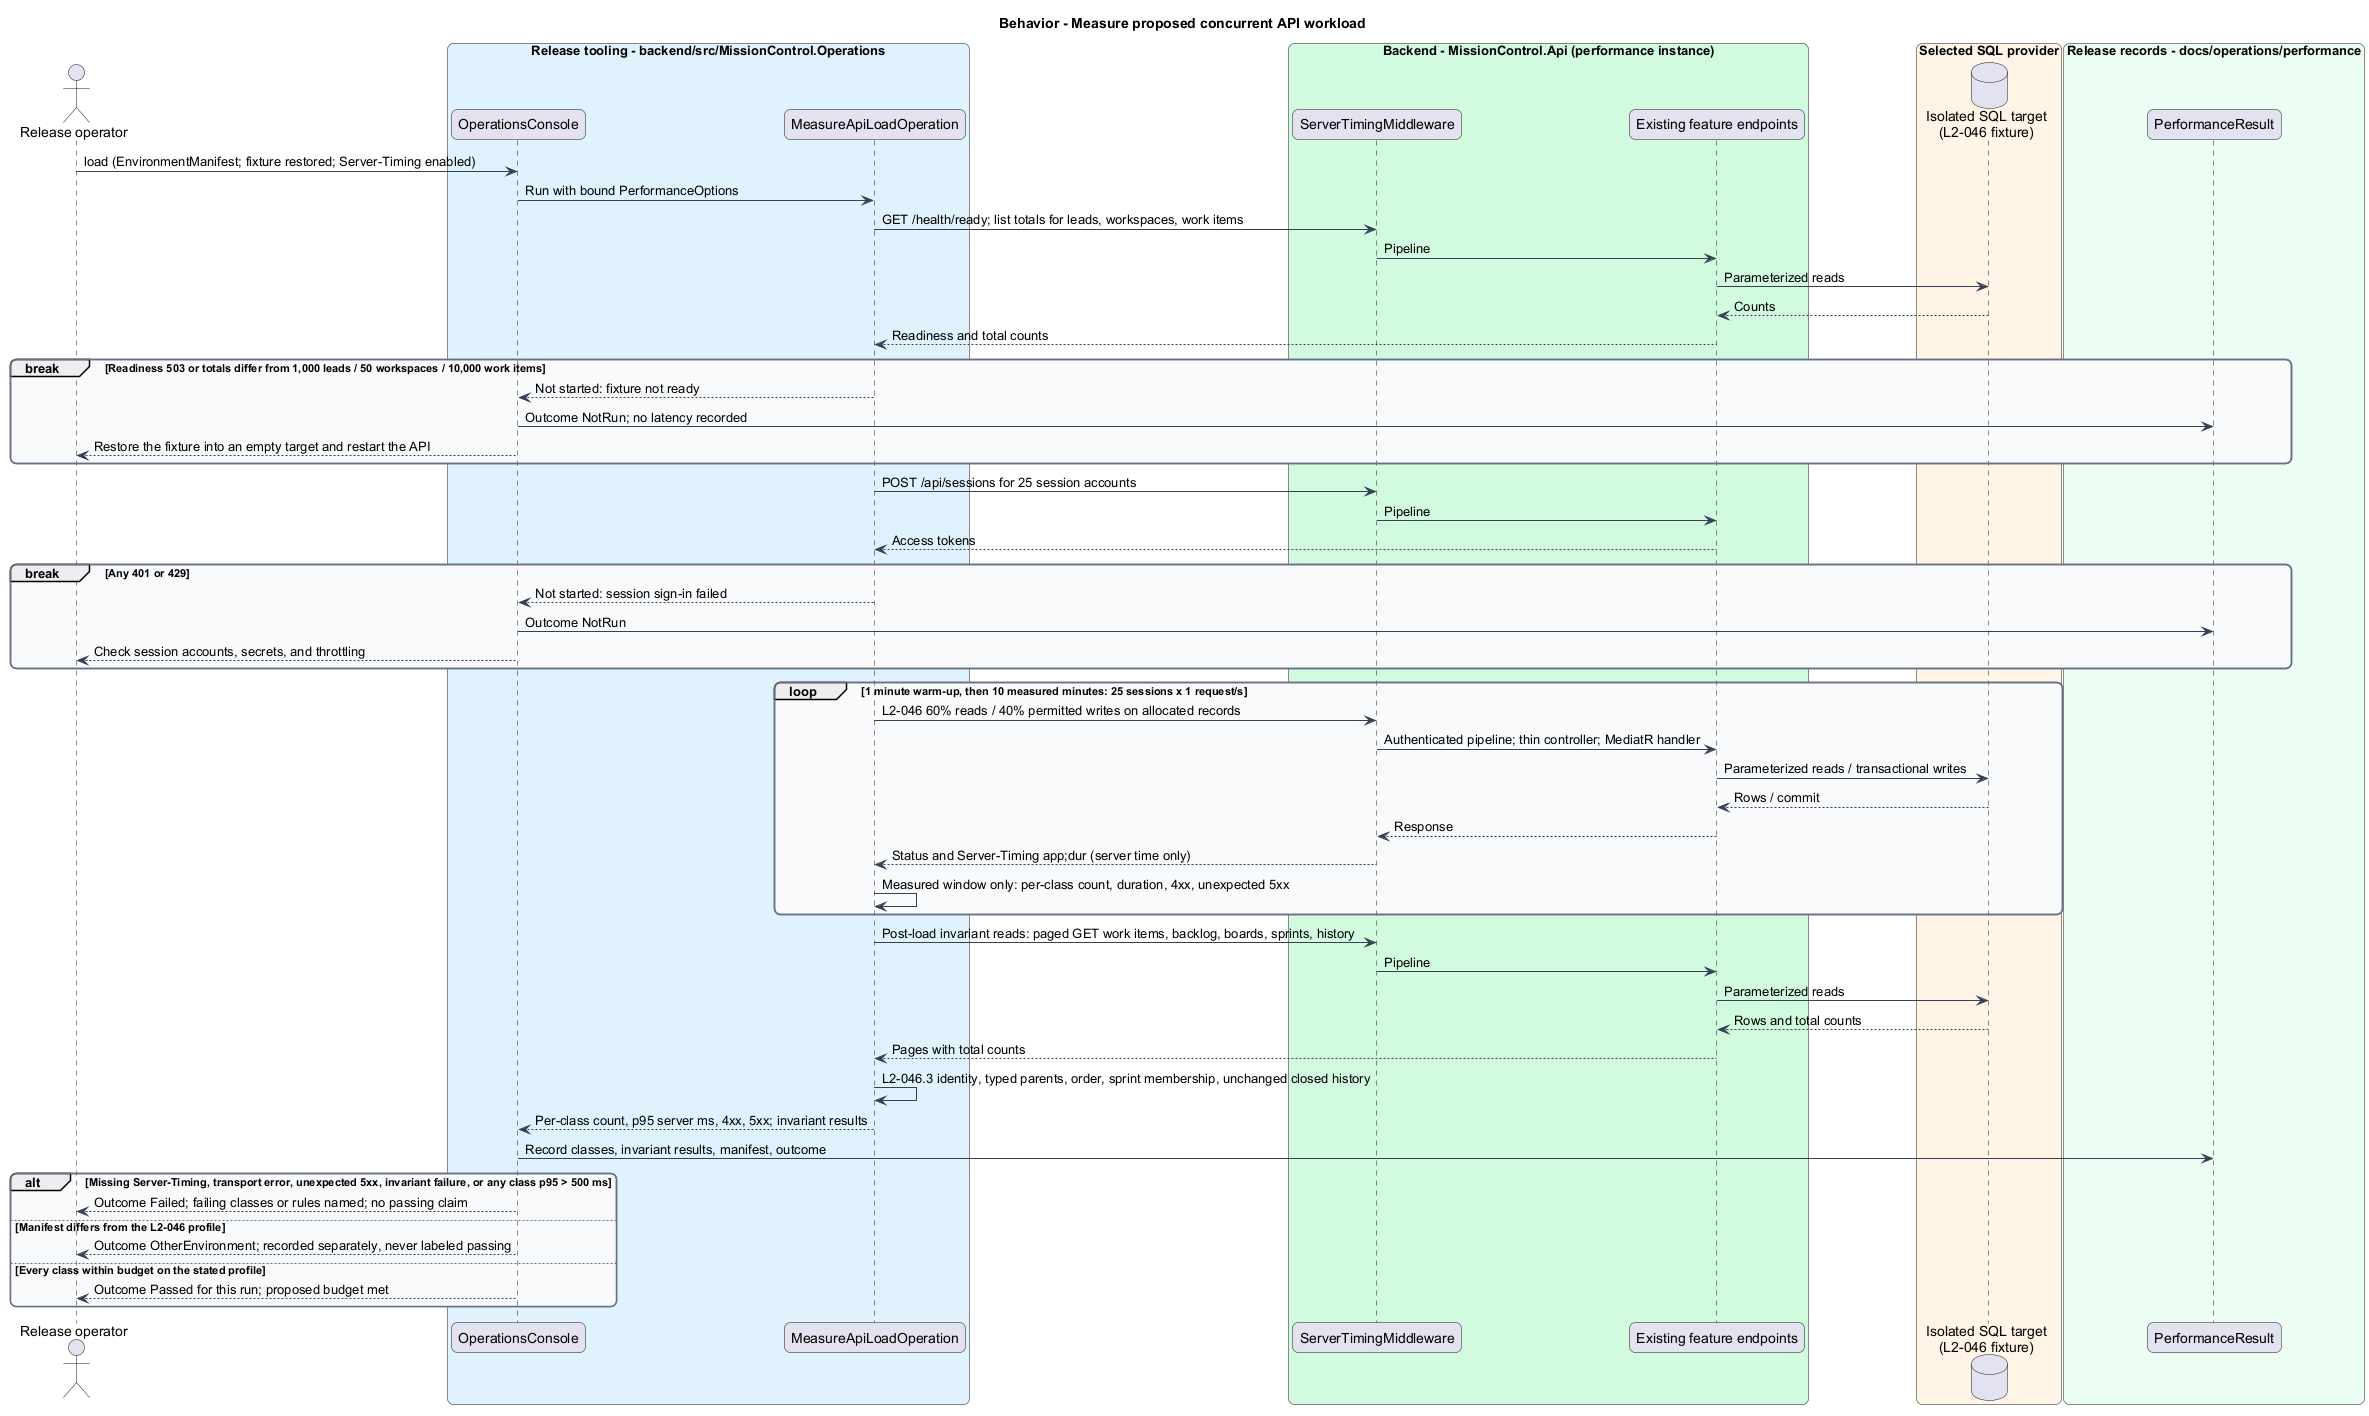

The diagram above was rendered by PlantUML. Its source (embedded in the PNG):
@startuml
skinparam backgroundColor #FFFFFF
skinparam shadowing false
skinparam roundcorner 12
skinparam defaultFontName Arial
skinparam ArrowColor #344054
skinparam rectangle {
  BorderColor #344054
  FontColor #101828
}
skinparam package {
  BorderColor #667085
  FontColor #101828
  BackgroundColor #F9FAFB
}
title Behavior - Measure proposed concurrent API workload
actor "Release operator" as actor
box "Release tooling - backend/src/MissionControl.Operations" #E0F2FE
  participant "OperationsConsole" as console
  participant "MeasureApiLoadOperation" as load
end box
box "Backend - MissionControl.Api (performance instance)" #D1FADF
  participant "ServerTimingMiddleware" as timing
  participant "Existing feature endpoints" as api
end box
box "Selected SQL provider" #FFF4E5
  database "Isolated SQL target\n(L2-046 fixture)" as db
end box
box "Release records - docs/operations/performance" #ECFDF3
  participant "PerformanceResult" as result
end box
actor -> console : load (EnvironmentManifest; fixture restored; Server-Timing enabled)
console -> load : Run with bound PerformanceOptions
load -> timing : GET /health/ready; list totals for leads, workspaces, work items
timing -> api : Pipeline
api -> db : Parameterized reads
db --> api : Counts
api --> load : Readiness and total counts
break Readiness 503 or totals differ from 1,000 leads / 50 workspaces / 10,000 work items
  load --> console : Not started: fixture not ready
  console -> result : Outcome NotRun; no latency recorded
  console --> actor : Restore the fixture into an empty target and restart the API
end
load -> timing : POST /api/sessions for 25 session accounts
timing -> api : Pipeline
api --> load : Access tokens
break Any 401 or 429
  load --> console : Not started: session sign-in failed
  console -> result : Outcome NotRun
  console --> actor : Check session accounts, secrets, and throttling
end
loop 1 minute warm-up, then 10 measured minutes: 25 sessions x 1 request/s
  load -> timing : L2-046 60% reads / 40% permitted writes on allocated records
  timing -> api : Authenticated pipeline; thin controller; MediatR handler
  api -> db : Parameterized reads / transactional writes
  db --> api : Rows / commit
  api --> timing : Response
  timing --> load : Status and Server-Timing app;dur (server time only)
  load -> load : Measured window only: per-class count, duration, 4xx, unexpected 5xx
end
load -> timing : Post-load invariant reads: paged GET work items, backlog, boards, sprints, history
timing -> api : Pipeline
api -> db : Parameterized reads
db --> api : Rows and total counts
api --> load : Pages with total counts
load -> load : L2-046.3 identity, typed parents, order, sprint membership, unchanged closed history
load --> console : Per-class count, p95 server ms, 4xx, 5xx; invariant results
console -> result : Record classes, invariant results, manifest, outcome
alt Missing Server-Timing, transport error, unexpected 5xx, invariant failure, or any class p95 > 500 ms
  console --> actor : Outcome Failed; failing classes or rules named; no passing claim
else Manifest differs from the L2-046 profile
  console --> actor : Outcome OtherEnvironment; recorded separately, never labeled passing
else Every class within budget on the stated profile
  console --> actor : Outcome Passed for this run; proposed budget met
end
@enduml